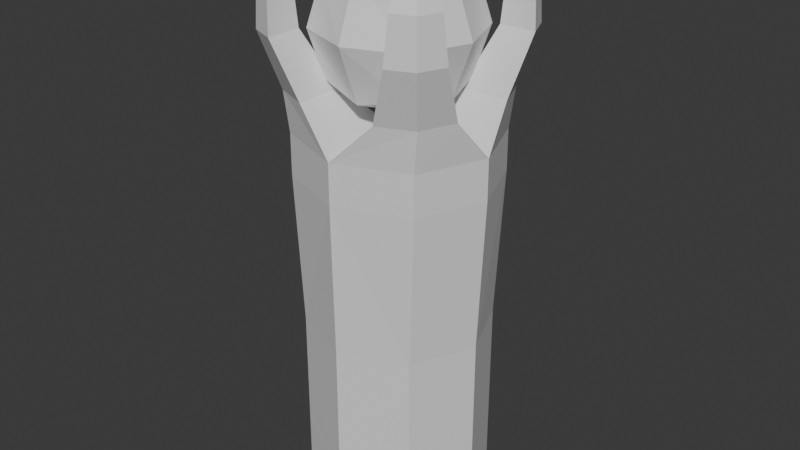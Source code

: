 # Source: cultistshrine.blend  (saved by Blender 4.5.91; exported with 4.5.12 LTS)
import bpy
from mathutils import Matrix  # noqa: F401  (used for matrix-valued properties, if any)

bpy.ops.wm.read_factory_settings(use_empty=True)
scene = bpy.context.scene
scene.name = 'Scene'

# ---- collections
col_collection = bpy.data.collections.new('Collection'); scene.collection.children.link(col_collection)

# ---- materials (node trees are filled in below, after node groups)
mat_plinth = bpy.data.materials.new('plinth')
mat_eyeball_thingy = bpy.data.materials.new('eyeball thingy')
mat_eyeball_thingy.alpha_threshold = 0.0
mat_eyeball_thingy.roughness = 0.5
mat_eyeball_thingy.line_color = (0.0, 0.0, 0.0, 1.0)

# ---- material node trees
mat_plinth.use_nodes = True; mat_plinth.node_tree.nodes.clear()
_N = mat_plinth.node_tree.nodes; _L = mat_plinth.node_tree.links
n0 = _N.new('ShaderNodeBsdfPrincipled'); n0.name = 'Principled BSDF'; n0.location = (-200, 100)
n1 = _N.new('ShaderNodeOutputMaterial'); n1.name = 'Material Output'; n1.location = (200, 100)
_L.new(n0.outputs[0], n1.inputs[0])
n1.is_active_output = True
mat_eyeball_thingy.use_nodes = True; mat_eyeball_thingy.node_tree.nodes.clear()
_N = mat_eyeball_thingy.node_tree.nodes; _L = mat_eyeball_thingy.node_tree.links
n0 = _N.new('ShaderNodeOutputMaterial'); n0.name = 'Material Output'; n0.location = (200, 100)
n1 = _N.new('ShaderNodeBsdfPrincipled'); n1.name = 'Principled BSDF'; n1.location = (-200, 100)
n1.inputs[3].default_value = 1.45
_L.new(n1.outputs[0], n0.inputs[0])
n0.is_active_output = True

# ---- world
world_world = bpy.data.worlds.new('World'); scene.world = world_world
world_world.use_nodes = True; world_world.node_tree.nodes.clear()
_N = world_world.node_tree.nodes; _L = world_world.node_tree.links
n0 = _N.new('ShaderNodeOutputWorld'); n0.name = 'World Output'; n0.location = (200, 100)
n1 = _N.new('ShaderNodeBackground'); n1.name = 'Background'; n1.location = (-200, 100)
n1.inputs[0].default_value = (0.05088, 0.05088, 0.05088, 1.0)
_L.new(n1.outputs[0], n0.inputs[0])
n0.is_active_output = True
world_world.color = (0.05088, 0.05088, 0.05088)
world_world.sun_shadow_jitter_overblur = 0.0

# ---- meshes
me_cylinder = bpy.data.meshes.new('Cylinder')
me_cylinder.from_pydata([(0.0, 0.2456, -0.5158), (0.0, 0.2528, 0.5158), (-0.2456, 0.0, -0.5158), (-0.263, 0.0, 0.5158), (-0.1737, 0.1737, -0.5158), (-0.1911, 0.1809, 0.5158), (0.0, 0.2456, 0.0), (0.0, 0.0, -0.5158), (-0.2456, 0.0, 0.0), (-0.1737, 0.1737, 0.0), (0.0, 0.0, 0.5158), (-0.2037, 0.1864, 0.624), (-0.2425, 0.09285, 0.624), (-0.1101, 0.2252, 0.624), (-0.1101, 0.09285, 0.624), (0.0, 0.253, 0.4066), (-0.2634, 0.0, 0.4066), (-0.1915, 0.181, 0.4066), (-0.2364, 0.2294, 0.7746), (-0.2649, 0.1607, 0.7746), (-0.1677, 0.2578, 0.7746), (-0.1677, 0.1607, 0.7746), (-0.2315, 0.2245, 0.8914), (-0.2548, 0.1681, 0.8914), (-0.1751, 0.2478, 0.8914), (-0.1751, 0.1681, 0.8914), (-0.188, 0.1825, 1.035), (-0.2005, 0.1522, 1.035), (-0.1577, 0.195, 1.035), (-0.1577, 0.1522, 1.035), (0.2456, 0.0, -0.5158), (0.263, 0.0, 0.5158), (0.1737, 0.1737, -0.5158), (0.1911, 0.1809, 0.5158), (0.2456, 0.0, 0.0), (0.1737, 0.1737, 0.0), (0.2037, 0.1864, 0.624), (0.2425, 0.09285, 0.624), (0.1101, 0.2252, 0.624), (0.1101, 0.09285, 0.624), (0.2634, 0.0, 0.4066), (0.1915, 0.181, 0.4066), (0.2364, 0.2294, 0.7746), (0.2649, 0.1607, 0.7746), (0.1677, 0.2578, 0.7746), (0.1677, 0.1607, 0.7746), (0.2315, 0.2245, 0.8914), (0.2548, 0.1681, 0.8914), (0.1751, 0.2478, 0.8914), (0.1751, 0.1681, 0.8914), (0.188, 0.1825, 1.035), (0.2005, 0.1522, 1.035), (0.1577, 0.195, 1.035), (0.1577, 0.1522, 1.035), (0.0, -0.2456, -0.5158), (0.0, -0.2528, 0.5158), (-0.1737, -0.1737, -0.5158), (-0.1911, -0.1809, 0.5158), (0.0, -0.2456, 0.0), (-0.1737, -0.1737, 0.0), (-0.2037, -0.1864, 0.624), (-0.2425, -0.09285, 0.624), (-0.1101, -0.2252, 0.624), (-0.1101, -0.09285, 0.624), (0.0, -0.253, 0.4066), (-0.1915, -0.181, 0.4066), (-0.2364, -0.2294, 0.7746), (-0.2649, -0.1607, 0.7746), (-0.1677, -0.2578, 0.7746), (-0.1677, -0.1607, 0.7746), (-0.2315, -0.2245, 0.8914), (-0.2548, -0.1681, 0.8914), (-0.1751, -0.2478, 0.8914), (-0.1751, -0.1681, 0.8914), (-0.188, -0.1825, 1.035), (-0.2005, -0.1522, 1.035), (-0.1577, -0.195, 1.035), (-0.1577, -0.1522, 1.035), (0.1737, -0.1737, -0.5158), (0.1911, -0.1809, 0.5158), (0.1737, -0.1737, 0.0), (0.2037, -0.1864, 0.624), (0.2425, -0.09285, 0.624), (0.1101, -0.2252, 0.624), (0.1101, -0.09285, 0.624), (0.1915, -0.181, 0.4066), (0.2364, -0.2294, 0.7746), (0.2649, -0.1607, 0.7746), (0.1677, -0.2578, 0.7746), (0.1677, -0.1607, 0.7746), (0.2315, -0.2245, 0.8914), (0.2548, -0.1681, 0.8914), (0.1751, -0.2478, 0.8914), (0.1751, -0.1681, 0.8914), (0.188, -0.1825, 1.035), (0.2005, -0.1522, 1.035), (0.1577, -0.195, 1.035), (0.1577, -0.1522, 1.035)], [], [(16, 3, 5, 17), (17, 5, 1, 15), (4, 9, 6, 0), (2, 8, 9, 4), (4, 0, 7, 2), (1, 5, 11, 13), (14, 13, 20, 21), (10, 1, 13, 14), (3, 10, 14, 12), (5, 3, 12, 11), (9, 17, 15, 6), (8, 16, 17, 9), (19, 21, 25, 23), (13, 11, 18, 20), (12, 14, 21, 19), (11, 12, 19, 18), (25, 24, 28, 29), (18, 19, 23, 22), (21, 20, 24, 25), (20, 18, 22, 24), (28, 26, 27, 29), (24, 22, 26, 28), (23, 25, 29, 27), (22, 23, 27, 26), (40, 41, 33, 31), (41, 15, 1, 33), (32, 0, 6, 35), (30, 32, 35, 34), (32, 30, 7, 0), (1, 38, 36, 33), (39, 45, 44, 38), (10, 39, 38, 1), (31, 37, 39, 10), (33, 36, 37, 31), (35, 6, 15, 41), (34, 35, 41, 40), (43, 47, 49, 45), (38, 44, 42, 36), (37, 43, 45, 39), (36, 42, 43, 37), (49, 53, 52, 48), (42, 46, 47, 43), (45, 49, 48, 44), (44, 48, 46, 42), (52, 53, 51, 50), (48, 52, 50, 46), (47, 51, 53, 49), (46, 50, 51, 47), (16, 65, 57, 3), (65, 64, 55, 57), (56, 54, 58, 59), (2, 56, 59, 8), (56, 2, 7, 54), (55, 62, 60, 57), (63, 69, 68, 62), (10, 63, 62, 55), (3, 61, 63, 10), (57, 60, 61, 3), (59, 58, 64, 65), (8, 59, 65, 16), (67, 71, 73, 69), (62, 68, 66, 60), (61, 67, 69, 63), (60, 66, 67, 61), (73, 77, 76, 72), (66, 70, 71, 67), (69, 73, 72, 68), (68, 72, 70, 66), (76, 77, 75, 74), (72, 76, 74, 70), (71, 75, 77, 73), (70, 74, 75, 71), (40, 31, 79, 85), (85, 79, 55, 64), (78, 80, 58, 54), (30, 34, 80, 78), (78, 54, 7, 30), (55, 79, 81, 83), (84, 83, 88, 89), (10, 55, 83, 84), (31, 10, 84, 82), (79, 31, 82, 81), (80, 85, 64, 58), (34, 40, 85, 80), (87, 89, 93, 91), (83, 81, 86, 88), (82, 84, 89, 87), (81, 82, 87, 86), (93, 92, 96, 97), (86, 87, 91, 90), (89, 88, 92, 93), (88, 86, 90, 92), (96, 94, 95, 97), (92, 90, 94, 96), (91, 93, 97, 95), (90, 91, 95, 94)])
_uv = me_cylinder.uv_layers.new(name='UVMap')
_uv.uv.foreach_set('vector', [0.2071, 0.6638, 0.2071, 0.6166, 0.2796, 0.6382, 0.2746, 0.6719, 0.1368, 0.172, 0.1365, 0.1371, 0.21, 0.1183, 0.21, 0.1648, 0.1425, 0.4999, 0.1431, 0.315, 0.21, 0.3142, 0.21, 0.4999, 0.2071, 0.9997, 0.2071, 0.8141, 0.2747, 0.8148, 0.2746, 0.9998, 0.8766, 0.5003, 0.9442, 0.5003, 0.9104, 0.5819, 0.8288, 0.5481, 0.21, 0.1183, 0.1365, 0.1371, 0.1168, 0.1145, 0.147, 0.09097, 0.1595, 0.04712, 0.147, 0.09097, 0.08679, 0.06844, 0.1021, 0.03912, 0.21, 0.01891, 0.21, 0.1183, 0.147, 0.09097, 0.1595, 0.04712, 0.2071, 0.6166, 0.2071, 0.512, 0.2539, 0.5474, 0.2658, 0.5911, 0.2796, 0.6382, 0.2071, 0.6166, 0.2658, 0.5911, 0.2966, 0.6129, 0.1431, 0.315, 0.1368, 0.172, 0.21, 0.1648, 0.21, 0.3142, 0.2071, 0.8141, 0.2071, 0.6638, 0.2746, 0.6719, 0.2747, 0.8148, 0.3266, 0.5681, 0.3123, 0.5379, 0.3532, 0.5214, 0.363, 0.5477, 0.147, 0.09097, 0.1168, 0.1145, 0.07096, 0.08986, 0.08679, 0.06844, 0.2658, 0.5911, 0.2539, 0.5474, 0.3123, 0.5379, 0.3266, 0.5681, 0.2966, 0.6129, 0.2658, 0.5911, 0.3266, 0.5681, 0.343, 0.5893, 0.06123, 0.02166, 0.05087, 0.04781, 0.007516, 0.01489, 0.01193, 0.000205, 0.343, 0.5893, 0.3266, 0.5681, 0.363, 0.5477, 0.376, 0.5652, 0.1021, 0.03912, 0.08679, 0.06844, 0.05087, 0.04781, 0.06123, 0.02166, 0.08679, 0.06844, 0.07096, 0.08986, 0.03785, 0.0653, 0.05087, 0.04781, 0.8442, 0.6639, 0.8397, 0.6748, 0.8288, 0.6793, 0.8288, 0.6639, 0.05087, 0.04781, 0.03785, 0.0653, 0.000205, 0.02427, 0.007516, 0.01489, 0.363, 0.5477, 0.3532, 0.5214, 0.4026, 0.5003, 0.4067, 0.5151, 0.376, 0.5652, 0.363, 0.5477, 0.4067, 0.5151, 0.4141, 0.5244, 0.6214, 0.8363, 0.6889, 0.8282, 0.6939, 0.8619, 0.6214, 0.8836, 0.2831, 0.172, 0.21, 0.1648, 0.21, 0.1183, 0.2834, 0.1371, 0.2774, 0.4999, 0.21, 0.4999, 0.21, 0.3142, 0.2768, 0.315, 0.6214, 0.5004, 0.6888, 0.5003, 0.689, 0.6854, 0.6214, 0.686, 0.992, 0.5481, 0.992, 0.6157, 0.9104, 0.5819, 0.9442, 0.5003, 0.21, 0.1183, 0.273, 0.09097, 0.3031, 0.1145, 0.2834, 0.1371, 0.2605, 0.04712, 0.3178, 0.03912, 0.3331, 0.06844, 0.273, 0.09097, 0.21, 0.01891, 0.2605, 0.04712, 0.273, 0.09097, 0.21, 0.1183, 0.6214, 0.8836, 0.6801, 0.9091, 0.6682, 0.9527, 0.6214, 0.9882, 0.6939, 0.8619, 0.7109, 0.8872, 0.6801, 0.9091, 0.6214, 0.8836, 0.2768, 0.315, 0.21, 0.3142, 0.21, 0.1648, 0.2831, 0.172, 0.6214, 0.686, 0.689, 0.6854, 0.6889, 0.8282, 0.6214, 0.8363, 0.7409, 0.932, 0.7773, 0.9524, 0.7675, 0.9787, 0.7266, 0.9622, 0.273, 0.09097, 0.3331, 0.06844, 0.349, 0.08986, 0.3031, 0.1145, 0.6801, 0.9091, 0.7409, 0.932, 0.7266, 0.9622, 0.6682, 0.9527, 0.7109, 0.8872, 0.7573, 0.9108, 0.7409, 0.932, 0.6801, 0.9091, 0.3587, 0.02166, 0.408, 0.000205, 0.4124, 0.01489, 0.369, 0.04781, 0.7573, 0.9108, 0.7903, 0.935, 0.7773, 0.9524, 0.7409, 0.932, 0.3178, 0.03912, 0.3587, 0.02166, 0.369, 0.04781, 0.3331, 0.06844, 0.3331, 0.06844, 0.369, 0.04781, 0.3821, 0.0653, 0.349, 0.08986, 0.8442, 0.7109, 0.8288, 0.7109, 0.8288, 0.6955, 0.8397, 0.7, 0.369, 0.04781, 0.4124, 0.01489, 0.4197, 0.02427, 0.3821, 0.0653, 0.7773, 0.9524, 0.821, 0.985, 0.8168, 0.9998, 0.7675, 0.9787, 0.7903, 0.935, 0.8284, 0.9757, 0.821, 0.985, 0.7773, 0.9524, 0.2071, 0.6638, 0.1397, 0.6719, 0.1346, 0.6382, 0.2071, 0.6166, 0.5567, 0.3281, 0.6299, 0.3354, 0.6299, 0.3818, 0.5564, 0.363, 0.5624, 0.0002393, 0.6299, 0.000205, 0.6299, 0.1859, 0.563, 0.1851, 0.2071, 0.9997, 0.1397, 0.9998, 0.1396, 0.8148, 0.2071, 0.8141, 0.8288, 0.6157, 0.8288, 0.5481, 0.9104, 0.5819, 0.8766, 0.6635, 0.6299, 0.3818, 0.5669, 0.4091, 0.5367, 0.3856, 0.5564, 0.363, 0.5794, 0.453, 0.522, 0.461, 0.5067, 0.4317, 0.5669, 0.4091, 0.6299, 0.4812, 0.5794, 0.453, 0.5669, 0.4091, 0.6299, 0.3818, 0.2071, 0.6166, 0.1485, 0.5911, 0.1604, 0.5474, 0.2071, 0.512, 0.1346, 0.6382, 0.1176, 0.6129, 0.1485, 0.5911, 0.2071, 0.6166, 0.563, 0.1851, 0.6299, 0.1859, 0.6299, 0.3354, 0.5567, 0.3281, 0.2071, 0.8141, 0.1396, 0.8148, 0.1397, 0.6719, 0.2071, 0.6638, 0.0877, 0.5681, 0.05131, 0.5477, 0.0611, 0.5214, 0.102, 0.5379, 0.5669, 0.4091, 0.5067, 0.4317, 0.4909, 0.4103, 0.5367, 0.3856, 0.1485, 0.5911, 0.0877, 0.5681, 0.102, 0.5379, 0.1604, 0.5474, 0.1176, 0.6129, 0.07128, 0.5893, 0.0877, 0.5681, 0.1485, 0.5911, 0.4812, 0.4785, 0.4319, 0.4999, 0.4274, 0.4852, 0.4708, 0.4523, 0.07128, 0.5893, 0.03824, 0.5652, 0.05131, 0.5477, 0.0877, 0.5681, 0.522, 0.461, 0.4812, 0.4785, 0.4708, 0.4523, 0.5067, 0.4317, 0.5067, 0.4317, 0.4708, 0.4523, 0.4578, 0.4348, 0.4909, 0.4103, 0.8442, 0.7268, 0.8288, 0.7268, 0.8288, 0.7114, 0.8397, 0.7159, 0.4708, 0.4523, 0.4274, 0.4852, 0.4201, 0.4758, 0.4578, 0.4348, 0.05131, 0.5477, 0.007561, 0.5151, 0.01173, 0.5003, 0.0611, 0.5214, 0.03824, 0.5652, 0.000205, 0.5244, 0.007561, 0.5151, 0.05131, 0.5477, 0.6214, 0.8363, 0.6214, 0.8836, 0.5489, 0.8619, 0.554, 0.8282, 0.7031, 0.3281, 0.7034, 0.363, 0.6299, 0.3818, 0.6299, 0.3354, 0.6974, 0.0002393, 0.6967, 0.1851, 0.6299, 0.1859, 0.6299, 0.000205, 0.6214, 0.5004, 0.6214, 0.686, 0.5539, 0.6854, 0.554, 0.5003, 0.9442, 0.6635, 0.8766, 0.6635, 0.9104, 0.5819, 0.992, 0.6157, 0.6299, 0.3818, 0.7034, 0.363, 0.723, 0.3856, 0.6929, 0.4091, 0.6804, 0.453, 0.6929, 0.4091, 0.7531, 0.4317, 0.7378, 0.461, 0.6299, 0.4812, 0.6299, 0.3818, 0.6929, 0.4091, 0.6804, 0.453, 0.6214, 0.8836, 0.6214, 0.9882, 0.5747, 0.9527, 0.5628, 0.9091, 0.5489, 0.8619, 0.6214, 0.8836, 0.5628, 0.9091, 0.5319, 0.8872, 0.6967, 0.1851, 0.7031, 0.3281, 0.6299, 0.3354, 0.6299, 0.1859, 0.6214, 0.686, 0.6214, 0.8363, 0.554, 0.8282, 0.5539, 0.6854, 0.502, 0.932, 0.5163, 0.9622, 0.4754, 0.9787, 0.4656, 0.9524, 0.6929, 0.4091, 0.723, 0.3856, 0.7689, 0.4103, 0.7531, 0.4317, 0.5628, 0.9091, 0.5747, 0.9527, 0.5163, 0.9622, 0.502, 0.932, 0.5319, 0.8872, 0.5628, 0.9091, 0.502, 0.932, 0.4856, 0.9108, 0.7786, 0.4785, 0.789, 0.4523, 0.8323, 0.4852, 0.8279, 0.4999, 0.4856, 0.9108, 0.502, 0.932, 0.4656, 0.9524, 0.4525, 0.935, 0.7378, 0.461, 0.7531, 0.4317, 0.789, 0.4523, 0.7786, 0.4785, 0.7531, 0.4317, 0.7689, 0.4103, 0.802, 0.4348, 0.789, 0.4523, 0.8442, 0.6797, 0.8397, 0.6906, 0.8288, 0.6951, 0.8288, 0.6797, 0.789, 0.4523, 0.802, 0.4348, 0.8396, 0.4758, 0.8323, 0.4852, 0.4656, 0.9524, 0.4754, 0.9787, 0.426, 0.9998, 0.4219, 0.985, 0.4525, 0.935, 0.4656, 0.9524, 0.4219, 0.985, 0.4145, 0.9757])
me_cylinder.materials.append(mat_plinth)
me_cylinder.update()
me_cube_002 = bpy.data.meshes.new('Cube.002')
me_cube_002.from_pydata([(-0.5, -0.5, -0.5), (-0.5, -0.5, 0.5), (-0.5, 0.5, -0.5), (-0.5, 0.5, 0.5), (0.5, -0.5, -0.5), (0.5, -0.5, 0.5), (0.5, 0.5, -0.5), (0.5, 0.5, 0.5), (-0.6096, -1.187e-09, -0.6096), (-0.6096, -0.6096, -3.593e-10), (-0.6096, -8.638e-09, 0.6096), (-0.6096, 0.6096, -1.187e-09), (1.371e-08, 0.6096, -0.6096), (-1.154e-08, 0.6096, 0.6096), (0.6096, 0.6096, -1.187e-09), (0.6096, -1.082e-08, -0.6096), (0.6096, 7.81e-09, 0.6096), (0.6096, -0.6096, -1.187e-09), (-1.371e-08, -0.6096, -0.6096), (8.638e-09, -0.6096, 0.6096), (-0.8395, -1.257e-08, 6.263e-09), (8.954e-09, 0.8395, 5.436e-09), (0.8395, -8.954e-09, 5.436e-09), (-8.954e-09, -0.8395, 5.436e-09), (-1.523e-10, -1.503e-09, -0.8395), (-6.755e-10, -9.782e-09, 0.8395)], [], [(0, 9, 20, 8), (9, 1, 10, 20), (20, 10, 3, 11), (8, 20, 11, 2), (2, 11, 21, 12), (11, 3, 13, 21), (21, 13, 7, 14), (12, 21, 14, 6), (6, 14, 22, 15), (14, 7, 16, 22), (22, 16, 5, 17), (15, 22, 17, 4), (4, 17, 23, 18), (17, 5, 19, 23), (23, 19, 1, 9), (18, 23, 9, 0), (2, 12, 24, 8), (12, 6, 15, 24), (24, 15, 4, 18), (8, 24, 18, 0), (7, 13, 25, 16), (13, 3, 10, 25), (25, 10, 1, 19), (16, 25, 19, 5)])
_uv = me_cube_002.uv_layers.new(name='UVMap')
_uv.uv.foreach_set('vector', [8.763e-05, 0.4159, 0.1037, 0.356, 0.1505, 0.4898, 0.0206, 0.5357, 0.1037, 0.356, 0.222, 0.3276, 0.2701, 0.4397, 0.1505, 0.4898, 0.1505, 0.4898, 0.2701, 0.4397, 0.324, 0.5517, 0.2071, 0.6176, 0.0206, 0.5357, 0.1505, 0.4898, 0.2071, 0.6176, 0.08392, 0.6411, 0.4467, 0.7785, 0.3699, 0.675, 0.4953, 0.6108, 0.5527, 0.7269, 0.3699, 0.675, 0.324, 0.5517, 0.4392, 0.4973, 0.4953, 0.6108, 0.4953, 0.6108, 0.4392, 0.4973, 0.5524, 0.4387, 0.6225, 0.5501, 0.5527, 0.7269, 0.4953, 0.6108, 0.6225, 0.5501, 0.658, 0.674, 0.7692, 0.3023, 0.6757, 0.3859, 0.6085, 0.2633, 0.7239, 0.188, 0.6757, 0.3859, 0.5524, 0.4387, 0.4961, 0.3279, 0.6085, 0.2633, 0.6085, 0.2633, 0.4961, 0.3279, 0.4363, 0.2217, 0.5306, 0.145, 0.7239, 0.188, 0.6085, 0.2633, 0.5306, 0.145, 0.6411, 0.09893, 0.3278, 8.766e-05, 0.399, 0.1001, 0.2704, 0.1559, 0.2095, 0.03269, 0.399, 0.1001, 0.4363, 0.2217, 0.328, 0.2725, 0.2704, 0.1559, 0.2704, 0.1559, 0.328, 0.2725, 0.222, 0.3276, 0.148, 0.2242, 0.2095, 0.03269, 0.2704, 0.1559, 0.148, 0.2242, 0.1117, 0.1069, 0.4467, 0.7785, 0.5527, 0.7269, 0.6106, 0.844, 0.4825, 0.8999, 0.5527, 0.7269, 0.658, 0.674, 0.7328, 0.7761, 0.6106, 0.844, 0.6106, 0.844, 0.7328, 0.7761, 0.7692, 0.8933, 0.6716, 0.9673, 0.4825, 0.8999, 0.6106, 0.844, 0.6716, 0.9673, 0.5535, 0.9999, 0.5524, 0.4387, 0.4392, 0.4973, 0.3842, 0.386, 0.4961, 0.3279, 0.4392, 0.4973, 0.324, 0.5517, 0.2701, 0.4397, 0.3842, 0.386, 0.3842, 0.386, 0.2701, 0.4397, 0.222, 0.3276, 0.328, 0.2725, 0.4961, 0.3279, 0.3842, 0.386, 0.328, 0.2725, 0.4363, 0.2217])
me_cube_002.materials.append(mat_eyeball_thingy)
me_cube_002.update()

# ---- objects
ob_cylinder = bpy.data.objects.new('Cylinder', me_cylinder)
ob_cube = bpy.data.objects.new('Cube', me_cube_002)

# ---- transforms, parenting, visibility, modifiers, constraints
ob_cylinder.location = (0.0, 0.0, 0.4491)
ob_cube.location = (0.0, 0.0, 1.225)
ob_cube.scale = (0.2492, 0.2492, 0.2492)

# ---- collection membership
col_collection.objects.link(ob_cylinder)
col_collection.objects.link(ob_cube)

# ---- scene / render settings (as saved in the file)
scene.frame_start = 1; scene.frame_end = 250; scene.frame_set(1)
scene.render.engine = 'BLENDER_EEVEE_NEXT'
bpy.context.view_layer.update()

# ---- added for rendering (the .blend has no active camera and no usable light): camera, sun
cam_auto = bpy.data.cameras.new('AutoCamera')
cam_auto.lens = 50.0
cam_auto.sensor_width = 36.0
cam_auto.clip_end = 1000.0
ob_auto_camera = bpy.data.objects.new('AutoCamera', cam_auto)
scene.collection.objects.link(ob_auto_camera)
ob_auto_camera.location = (1.58957, -1.90749, 1.98032)
ob_auto_camera.rotation_euler = (1.09748, -7.21219e-08, 0.694738)
scene.camera = ob_auto_camera
light_auto_sun = bpy.data.lights.new('AutoSun', 'SUN')
light_auto_sun.energy = 3.0
light_auto_sun.angle = 0.0523599
ob_auto_sun = bpy.data.objects.new('AutoSun', light_auto_sun)
scene.collection.objects.link(ob_auto_sun)
ob_auto_sun.rotation_euler = (0.872665, 0.174533, 0.523599)
bpy.context.view_layer.update()
